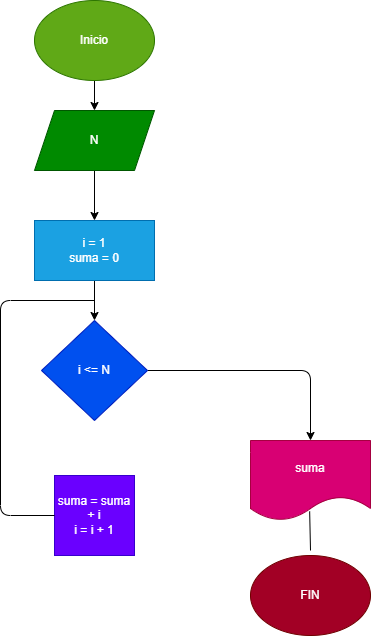

The diagram above was exported from draw.io. Its source (the exported page's mxGraphModel, read from the mxfile embedded in the PNG):
<mxGraphModel dx="832" dy="563" grid="1" gridSize="10" guides="1" tooltips="1" connect="1" arrows="1" fold="1" page="1" pageScale="1" pageWidth="827" pageHeight="1169" math="0" shadow="0">
  <root>
    <mxCell id="0" />
    <mxCell id="1" parent="0" />
    <mxCell id="4" value="" style="edgeStyle=none;html=1;" edge="1" parent="1" source="2" target="3">
      <mxGeometry relative="1" as="geometry" />
    </mxCell>
    <mxCell id="2" value="Inicio" style="ellipse;whiteSpace=wrap;html=1;fillColor=#60a917;fontColor=#ffffff;strokeColor=#2D7600;" vertex="1" parent="1">
      <mxGeometry x="354" y="30" width="120" height="80" as="geometry" />
    </mxCell>
    <mxCell id="6" value="" style="edgeStyle=none;html=1;" edge="1" parent="1" source="3" target="5">
      <mxGeometry relative="1" as="geometry" />
    </mxCell>
    <mxCell id="3" value="N" style="shape=parallelogram;perimeter=parallelogramPerimeter;whiteSpace=wrap;html=1;fixedSize=1;fillColor=#008a00;fontColor=#ffffff;strokeColor=#005700;" vertex="1" parent="1">
      <mxGeometry x="354" y="140" width="120" height="60" as="geometry" />
    </mxCell>
    <mxCell id="8" value="" style="edgeStyle=none;html=1;" edge="1" parent="1" source="5" target="7">
      <mxGeometry relative="1" as="geometry" />
    </mxCell>
    <mxCell id="5" value="i = 1&lt;br&gt;suma = 0" style="whiteSpace=wrap;html=1;fillColor=#1ba1e2;fontColor=#ffffff;strokeColor=#006EAF;" vertex="1" parent="1">
      <mxGeometry x="354" y="250" width="120" height="60" as="geometry" />
    </mxCell>
    <mxCell id="11" value="" style="edgeStyle=none;html=1;" edge="1" parent="1" source="7" target="10">
      <mxGeometry relative="1" as="geometry">
        <Array as="points">
          <mxPoint x="630" y="400" />
        </Array>
      </mxGeometry>
    </mxCell>
    <mxCell id="7" value="i &amp;lt;= N" style="rhombus;whiteSpace=wrap;html=1;fillColor=#0050ef;fontColor=#ffffff;strokeColor=#001DBC;" vertex="1" parent="1">
      <mxGeometry x="361" y="350" width="106" height="100" as="geometry" />
    </mxCell>
    <mxCell id="9" value="suma = suma + i&lt;br&gt;i = i + 1" style="whiteSpace=wrap;html=1;aspect=fixed;fillColor=#6a00ff;fontColor=#ffffff;strokeColor=#3700CC;" vertex="1" parent="1">
      <mxGeometry x="374" y="505" width="80" height="80" as="geometry" />
    </mxCell>
    <mxCell id="10" value="suma" style="shape=document;whiteSpace=wrap;html=1;boundedLbl=1;fillColor=#d80073;fontColor=#ffffff;strokeColor=#A50040;" vertex="1" parent="1">
      <mxGeometry x="570" y="470" width="120" height="80" as="geometry" />
    </mxCell>
    <mxCell id="12" value="FIN" style="ellipse;whiteSpace=wrap;html=1;fillColor=#a20025;fontColor=#ffffff;strokeColor=#6F0000;" vertex="1" parent="1">
      <mxGeometry x="570" y="585" width="120" height="80" as="geometry" />
    </mxCell>
    <mxCell id="13" value="" style="endArrow=none;html=1;exitX=0;exitY=0.5;exitDx=0;exitDy=0;" edge="1" parent="1" source="9">
      <mxGeometry width="50" height="50" relative="1" as="geometry">
        <mxPoint x="320" y="550" as="sourcePoint" />
        <mxPoint x="414" y="330" as="targetPoint" />
        <Array as="points">
          <mxPoint x="320" y="545" />
          <mxPoint x="320" y="330" />
        </Array>
      </mxGeometry>
    </mxCell>
    <mxCell id="14" value="" style="endArrow=none;html=1;entryX=0.493;entryY=0.885;entryDx=0;entryDy=0;entryPerimeter=0;" edge="1" parent="1" target="10">
      <mxGeometry width="50" height="50" relative="1" as="geometry">
        <mxPoint x="630" y="580" as="sourcePoint" />
        <mxPoint x="440" y="540" as="targetPoint" />
      </mxGeometry>
    </mxCell>
  </root>
</mxGraphModel>